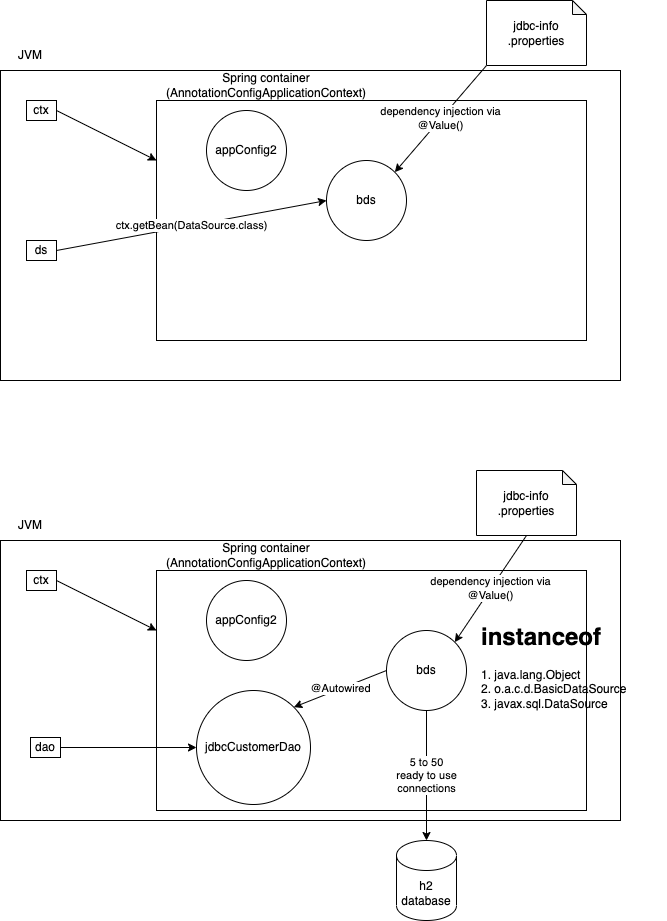

The diagram above was exported from draw.io. Its source (the exported page's mxGraphModel, read from the mxfile embedded in the PNG):
<mxGraphModel dx="1050" dy="490" grid="1" gridSize="10" guides="1" tooltips="1" connect="1" arrows="1" fold="1" page="1" pageScale="1" pageWidth="827" pageHeight="1169" math="0" shadow="0">
  <root>
    <mxCell id="0" />
    <mxCell id="1" parent="0" />
    <mxCell id="2" value="" style="rounded=0;whiteSpace=wrap;html=1;" vertex="1" parent="1">
      <mxGeometry x="104" y="80" width="620" height="310" as="geometry" />
    </mxCell>
    <mxCell id="3" value="JVM" style="text;html=1;strokeColor=none;fillColor=none;align=center;verticalAlign=middle;whiteSpace=wrap;rounded=0;" vertex="1" parent="1">
      <mxGeometry x="104" y="50" width="60" height="30" as="geometry" />
    </mxCell>
    <mxCell id="7" style="edgeStyle=none;html=1;exitX=1;exitY=0.5;exitDx=0;exitDy=0;entryX=0;entryY=0.25;entryDx=0;entryDy=0;" edge="1" parent="1" source="4" target="5">
      <mxGeometry relative="1" as="geometry" />
    </mxCell>
    <mxCell id="4" value="ctx" style="rounded=0;whiteSpace=wrap;html=1;" vertex="1" parent="1">
      <mxGeometry x="130" y="110" width="30" height="20" as="geometry" />
    </mxCell>
    <mxCell id="5" value="" style="rounded=0;whiteSpace=wrap;html=1;" vertex="1" parent="1">
      <mxGeometry x="260" y="110" width="430" height="240" as="geometry" />
    </mxCell>
    <mxCell id="6" value="Spring container (AnnotationConfigApplicationContext)" style="text;html=1;strokeColor=none;fillColor=none;align=center;verticalAlign=middle;whiteSpace=wrap;rounded=0;" vertex="1" parent="1">
      <mxGeometry x="260" y="80" width="220" height="30" as="geometry" />
    </mxCell>
    <mxCell id="8" value="appConfig2" style="ellipse;whiteSpace=wrap;html=1;aspect=fixed;" vertex="1" parent="1">
      <mxGeometry x="310" y="120" width="80" height="80" as="geometry" />
    </mxCell>
    <mxCell id="9" value="bds" style="ellipse;whiteSpace=wrap;html=1;aspect=fixed;" vertex="1" parent="1">
      <mxGeometry x="430" y="170" width="80" height="80" as="geometry" />
    </mxCell>
    <mxCell id="11" value="dependency injection via&lt;br&gt;@Value()" style="edgeStyle=none;html=1;exitX=0;exitY=1;exitDx=0;exitDy=0;exitPerimeter=0;entryX=1;entryY=0;entryDx=0;entryDy=0;" edge="1" parent="1" source="10" target="9">
      <mxGeometry relative="1" as="geometry" />
    </mxCell>
    <mxCell id="10" value="jdbc-info&lt;br&gt;.properties" style="shape=note;whiteSpace=wrap;html=1;backgroundOutline=1;darkOpacity=0.05;size=14;" vertex="1" parent="1">
      <mxGeometry x="590" y="10" width="100" height="65" as="geometry" />
    </mxCell>
    <mxCell id="13" value="ctx.getBean(DataSource.class)" style="edgeStyle=none;html=1;exitX=1;exitY=0.5;exitDx=0;exitDy=0;entryX=0;entryY=0.5;entryDx=0;entryDy=0;" edge="1" parent="1" source="12" target="9">
      <mxGeometry relative="1" as="geometry" />
    </mxCell>
    <mxCell id="12" value="ds" style="rounded=0;whiteSpace=wrap;html=1;" vertex="1" parent="1">
      <mxGeometry x="130" y="250" width="30" height="20" as="geometry" />
    </mxCell>
    <mxCell id="14" value="" style="rounded=0;whiteSpace=wrap;html=1;" vertex="1" parent="1">
      <mxGeometry x="104" y="550" width="620" height="280" as="geometry" />
    </mxCell>
    <mxCell id="15" value="JVM" style="text;html=1;strokeColor=none;fillColor=none;align=center;verticalAlign=middle;whiteSpace=wrap;rounded=0;" vertex="1" parent="1">
      <mxGeometry x="104" y="520" width="60" height="30" as="geometry" />
    </mxCell>
    <mxCell id="16" style="edgeStyle=none;html=1;exitX=1;exitY=0.5;exitDx=0;exitDy=0;entryX=0;entryY=0.25;entryDx=0;entryDy=0;" edge="1" source="17" target="18" parent="1">
      <mxGeometry relative="1" as="geometry" />
    </mxCell>
    <mxCell id="17" value="ctx" style="rounded=0;whiteSpace=wrap;html=1;" vertex="1" parent="1">
      <mxGeometry x="130" y="580" width="30" height="20" as="geometry" />
    </mxCell>
    <mxCell id="18" value="" style="rounded=0;whiteSpace=wrap;html=1;" vertex="1" parent="1">
      <mxGeometry x="260" y="580" width="430" height="240" as="geometry" />
    </mxCell>
    <mxCell id="19" value="Spring container (AnnotationConfigApplicationContext)" style="text;html=1;strokeColor=none;fillColor=none;align=center;verticalAlign=middle;whiteSpace=wrap;rounded=0;" vertex="1" parent="1">
      <mxGeometry x="260" y="550" width="220" height="30" as="geometry" />
    </mxCell>
    <mxCell id="20" value="appConfig2" style="ellipse;whiteSpace=wrap;html=1;aspect=fixed;" vertex="1" parent="1">
      <mxGeometry x="310" y="590" width="80" height="80" as="geometry" />
    </mxCell>
    <mxCell id="30" value="@Autowired" style="edgeStyle=none;html=1;exitX=0;exitY=0.5;exitDx=0;exitDy=0;entryX=1;entryY=0;entryDx=0;entryDy=0;" edge="1" parent="1" source="21" target="26">
      <mxGeometry relative="1" as="geometry" />
    </mxCell>
    <mxCell id="32" value="5 to 50 &lt;br&gt;ready to use&lt;br&gt;connections" style="edgeStyle=none;html=1;exitX=0.5;exitY=1;exitDx=0;exitDy=0;entryX=0.5;entryY=0;entryDx=0;entryDy=0;entryPerimeter=0;" edge="1" parent="1" source="21" target="31">
      <mxGeometry relative="1" as="geometry" />
    </mxCell>
    <mxCell id="21" value="bds" style="ellipse;whiteSpace=wrap;html=1;aspect=fixed;" vertex="1" parent="1">
      <mxGeometry x="490" y="640" width="80" height="80" as="geometry" />
    </mxCell>
    <mxCell id="22" value="dependency injection via&lt;br&gt;@Value()" style="edgeStyle=none;html=1;exitX=0.5;exitY=1;exitDx=0;exitDy=0;exitPerimeter=0;entryX=1;entryY=0;entryDx=0;entryDy=0;" edge="1" source="23" target="21" parent="1">
      <mxGeometry relative="1" as="geometry" />
    </mxCell>
    <mxCell id="23" value="jdbc-info&lt;br&gt;.properties" style="shape=note;whiteSpace=wrap;html=1;backgroundOutline=1;darkOpacity=0.05;size=14;" vertex="1" parent="1">
      <mxGeometry x="580" y="480" width="100" height="65" as="geometry" />
    </mxCell>
    <mxCell id="26" value="jdbcCustomerDao" style="ellipse;whiteSpace=wrap;html=1;aspect=fixed;" vertex="1" parent="1">
      <mxGeometry x="300" y="700" width="114" height="114" as="geometry" />
    </mxCell>
    <mxCell id="28" style="edgeStyle=none;html=1;exitX=1;exitY=0.5;exitDx=0;exitDy=0;entryX=0;entryY=0.5;entryDx=0;entryDy=0;" edge="1" parent="1" source="27" target="26">
      <mxGeometry relative="1" as="geometry" />
    </mxCell>
    <mxCell id="27" value="dao" style="rounded=0;whiteSpace=wrap;html=1;" vertex="1" parent="1">
      <mxGeometry x="134" y="747" width="30" height="20" as="geometry" />
    </mxCell>
    <mxCell id="29" value="&lt;h1&gt;instanceof&lt;/h1&gt;&lt;div&gt;1. java.lang.Object&lt;/div&gt;&lt;div&gt;2. o.a.c.d.BasicDataSource&lt;/div&gt;&lt;div&gt;3. javax.sql.DataSource&lt;/div&gt;" style="text;html=1;strokeColor=none;fillColor=none;spacing=5;spacingTop=-20;whiteSpace=wrap;overflow=hidden;rounded=0;" vertex="1" parent="1">
      <mxGeometry x="580" y="627" width="190" height="120" as="geometry" />
    </mxCell>
    <mxCell id="31" value="h2 database" style="shape=cylinder3;whiteSpace=wrap;html=1;boundedLbl=1;backgroundOutline=1;size=15;" vertex="1" parent="1">
      <mxGeometry x="500" y="850" width="60" height="80" as="geometry" />
    </mxCell>
  </root>
</mxGraphModel>